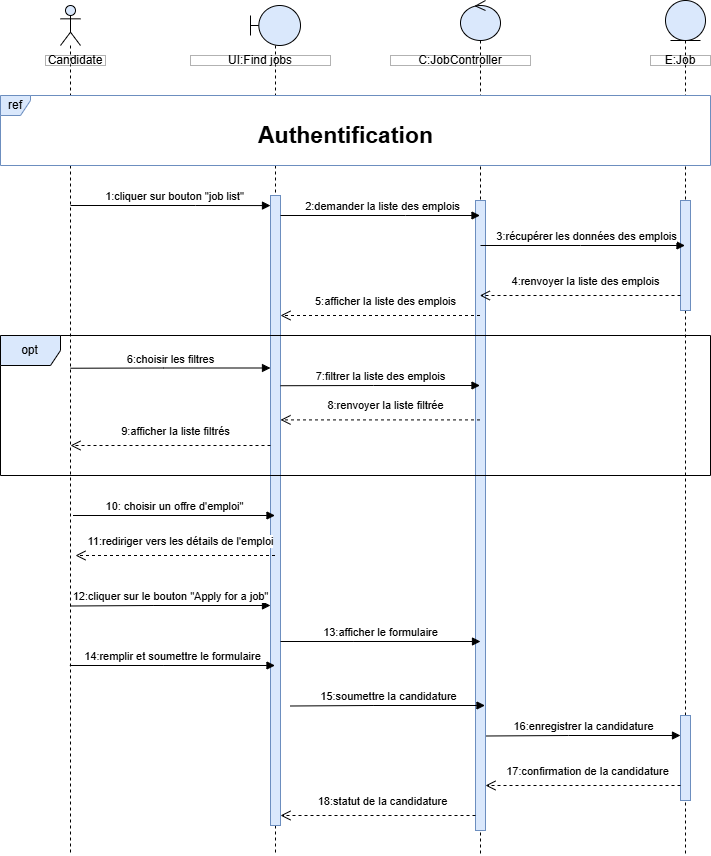

The diagram above was exported from draw.io. Its source (the exported page's mxGraphModel, read from the mxfile embedded in the PNG):
<mxGraphModel dx="1179" dy="1857" grid="1" gridSize="10" guides="1" tooltips="1" connect="1" arrows="1" fold="1" page="1" pageScale="1" pageWidth="827" pageHeight="1169" math="0" shadow="0">
  <root>
    <mxCell id="0" />
    <mxCell id="1" parent="0" />
    <mxCell id="4Z9FcWRg_2msW-gn2qg9-1" value="" style="shape=umlLifeline;perimeter=lifelinePerimeter;whiteSpace=wrap;html=1;container=1;dropTarget=0;collapsible=0;recursiveResize=0;outlineConnect=0;portConstraint=eastwest;newEdgeStyle={&quot;curved&quot;:0,&quot;rounded&quot;:0};participant=umlBoundary;fillColor=#dae8fc;strokeColor=default;" parent="1" vertex="1">
      <mxGeometry x="260" y="-1090" width="50" height="850" as="geometry" />
    </mxCell>
    <mxCell id="4Z9FcWRg_2msW-gn2qg9-2" value="" style="html=1;points=[[0,0,0,0,5],[0,1,0,0,-5],[1,0,0,0,5],[1,1,0,0,-5]];perimeter=orthogonalPerimeter;outlineConnect=0;targetShapes=umlLifeline;portConstraint=eastwest;newEdgeStyle={&quot;curved&quot;:0,&quot;rounded&quot;:0};fillColor=#dae8fc;strokeColor=#6c8ebf;" parent="4Z9FcWRg_2msW-gn2qg9-1" vertex="1">
      <mxGeometry x="20" y="190" width="10" height="630" as="geometry" />
    </mxCell>
    <mxCell id="4Z9FcWRg_2msW-gn2qg9-3" value="" style="shape=umlLifeline;perimeter=lifelinePerimeter;whiteSpace=wrap;html=1;container=1;dropTarget=0;collapsible=0;recursiveResize=0;outlineConnect=0;portConstraint=eastwest;newEdgeStyle={&quot;curved&quot;:0,&quot;rounded&quot;:0};participant=umlEntity;fillColor=#dae8fc;strokeColor=default;" parent="1" vertex="1">
      <mxGeometry x="675" y="-1095" width="40" height="855" as="geometry" />
    </mxCell>
    <mxCell id="4Z9FcWRg_2msW-gn2qg9-22" value="" style="html=1;points=[[0,0,0,0,5],[0,1,0,0,-5],[1,0,0,0,5],[1,1,0,0,-5]];perimeter=orthogonalPerimeter;outlineConnect=0;targetShapes=umlLifeline;portConstraint=eastwest;newEdgeStyle={&quot;curved&quot;:0,&quot;rounded&quot;:0};fillColor=#dae8fc;strokeColor=#6c8ebf;" parent="4Z9FcWRg_2msW-gn2qg9-3" vertex="1">
      <mxGeometry x="15" y="715" width="10" height="85" as="geometry" />
    </mxCell>
    <mxCell id="EiHWkILmPuvY47Uvh6YE-13" value="" style="html=1;points=[[0,0,0,0,5],[0,1,0,0,-5],[1,0,0,0,5],[1,1,0,0,-5]];perimeter=orthogonalPerimeter;outlineConnect=0;targetShapes=umlLifeline;portConstraint=eastwest;newEdgeStyle={&quot;curved&quot;:0,&quot;rounded&quot;:0};fillColor=#dae8fc;strokeColor=#6c8ebf;" vertex="1" parent="4Z9FcWRg_2msW-gn2qg9-3">
      <mxGeometry x="15" y="200" width="10" height="110" as="geometry" />
    </mxCell>
    <mxCell id="4Z9FcWRg_2msW-gn2qg9-4" value="" style="shape=umlLifeline;perimeter=lifelinePerimeter;whiteSpace=wrap;html=1;container=1;dropTarget=0;collapsible=0;recursiveResize=0;outlineConnect=0;portConstraint=eastwest;newEdgeStyle={&quot;curved&quot;:0,&quot;rounded&quot;:0};participant=umlControl;fillColor=#dae8fc;strokeColor=default;" parent="1" vertex="1">
      <mxGeometry x="470" y="-1095" width="40" height="855" as="geometry" />
    </mxCell>
    <mxCell id="4Z9FcWRg_2msW-gn2qg9-20" value="" style="html=1;points=[[0,0,0,0,5],[0,1,0,0,-5],[1,0,0,0,5],[1,1,0,0,-5]];perimeter=orthogonalPerimeter;outlineConnect=0;targetShapes=umlLifeline;portConstraint=eastwest;newEdgeStyle={&quot;curved&quot;:0,&quot;rounded&quot;:0};fillColor=#dae8fc;strokeColor=#6c8ebf;" parent="4Z9FcWRg_2msW-gn2qg9-4" vertex="1">
      <mxGeometry x="15" y="200" width="10" height="630" as="geometry" />
    </mxCell>
    <mxCell id="4Z9FcWRg_2msW-gn2qg9-5" value="" style="shape=umlLifeline;perimeter=lifelinePerimeter;whiteSpace=wrap;html=1;container=1;dropTarget=0;collapsible=0;recursiveResize=0;outlineConnect=0;portConstraint=eastwest;newEdgeStyle={&quot;curved&quot;:0,&quot;rounded&quot;:0};participant=umlActor;fillColor=#dae8fc;strokeColor=default;" parent="1" vertex="1">
      <mxGeometry x="70" y="-1090" width="20" height="850" as="geometry" />
    </mxCell>
    <mxCell id="4Z9FcWRg_2msW-gn2qg9-7" value="11:rediriger vers les détails de l'emploi" style="html=1;verticalAlign=bottom;endArrow=open;dashed=1;endSize=8;curved=0;rounded=0;entryX=1;entryY=0;entryDx=0;entryDy=5;entryPerimeter=0;" parent="1" source="4Z9FcWRg_2msW-gn2qg9-1" edge="1">
      <mxGeometry x="-0.0526" y="-5" relative="1" as="geometry">
        <mxPoint x="270" y="-540" as="sourcePoint" />
        <mxPoint x="85" y="-540" as="targetPoint" />
        <mxPoint as="offset" />
      </mxGeometry>
    </mxCell>
    <mxCell id="4Z9FcWRg_2msW-gn2qg9-8" value="opt" style="shape=umlFrame;whiteSpace=wrap;html=1;pointerEvents=0;fillColor=#dae8fc;strokeColor=default;" parent="1" vertex="1">
      <mxGeometry x="10" y="-760" width="710" height="140" as="geometry" />
    </mxCell>
    <mxCell id="4Z9FcWRg_2msW-gn2qg9-11" value="Candidate" style="html=1;whiteSpace=wrap;opacity=30;gradientColor=none;fillColor=default;fillStyle=auto;rounded=0;" parent="1" vertex="1">
      <mxGeometry x="55" y="-1040" width="60" height="10" as="geometry" />
    </mxCell>
    <mxCell id="4Z9FcWRg_2msW-gn2qg9-12" value="UI:Find jobs" style="html=1;whiteSpace=wrap;opacity=30;gradientColor=none;fillColor=default;fillStyle=auto;rounded=0;" parent="1" vertex="1">
      <mxGeometry x="200" y="-1040" width="140" height="10" as="geometry" />
    </mxCell>
    <mxCell id="4Z9FcWRg_2msW-gn2qg9-13" value="C:JobController" style="html=1;whiteSpace=wrap;opacity=30;gradientColor=none;fillColor=default;fillStyle=auto;rounded=0;" parent="1" vertex="1">
      <mxGeometry x="400" y="-1040" width="140" height="10" as="geometry" />
    </mxCell>
    <mxCell id="4Z9FcWRg_2msW-gn2qg9-14" value="E:Job" style="html=1;whiteSpace=wrap;opacity=30;gradientColor=none;fillColor=default;fillStyle=auto;rounded=0;" parent="1" vertex="1">
      <mxGeometry x="660" y="-1040" width="60" height="10" as="geometry" />
    </mxCell>
    <mxCell id="4Z9FcWRg_2msW-gn2qg9-16" value="1:cliquer sur bouton &quot;job list&quot;" style="html=1;verticalAlign=bottom;endArrow=block;curved=0;rounded=0;entryX=0;entryY=0.016;entryDx=0;entryDy=0;entryPerimeter=0;" parent="1" target="4Z9FcWRg_2msW-gn2qg9-2" edge="1">
      <mxGeometry x="0.0303" width="80" relative="1" as="geometry">
        <mxPoint x="80" y="-890" as="sourcePoint" />
        <mxPoint x="274.9999999999998" y="-890" as="targetPoint" />
        <Array as="points">
          <mxPoint x="205" y="-890" />
        </Array>
        <mxPoint as="offset" />
      </mxGeometry>
    </mxCell>
    <mxCell id="4Z9FcWRg_2msW-gn2qg9-17" value="ref" style="shape=umlFrame;whiteSpace=wrap;html=1;pointerEvents=0;fillColor=#dae8fc;strokeColor=#6c8ebf;width=30;height=20;swimlaneFillColor=default;" parent="1" vertex="1">
      <mxGeometry x="10" y="-1000" width="710" height="70" as="geometry" />
    </mxCell>
    <mxCell id="4Z9FcWRg_2msW-gn2qg9-18" value="6:choisir les filtres" style="html=1;verticalAlign=bottom;endArrow=block;curved=0;rounded=0;exitX=0.5;exitY=0.443;exitDx=0;exitDy=0;exitPerimeter=0;" parent="1" target="4Z9FcWRg_2msW-gn2qg9-2" edge="1">
      <mxGeometry width="80" relative="1" as="geometry">
        <mxPoint x="80" y="-727.27" as="sourcePoint" />
        <mxPoint x="270" y="-727.5" as="targetPoint" />
        <mxPoint as="offset" />
        <Array as="points">
          <mxPoint x="173.10000000000002" y="-727.5" />
        </Array>
      </mxGeometry>
    </mxCell>
    <mxCell id="4Z9FcWRg_2msW-gn2qg9-21" value="&lt;font style=&quot;font-size: 23px;&quot;&gt;Authentification&lt;/font&gt;" style="text;html=1;align=center;verticalAlign=middle;resizable=0;points=[];autosize=1;strokeColor=none;fillColor=default;gradientColor=none;rounded=0;glass=0;shadow=0;fontStyle=1" parent="1" vertex="1">
      <mxGeometry x="265" y="-980" width="180" height="40" as="geometry" />
    </mxCell>
    <mxCell id="4Z9FcWRg_2msW-gn2qg9-26" value="10: choisir un offre d'emploi&quot;" style="html=1;verticalAlign=bottom;endArrow=block;curved=0;rounded=0;" parent="1" target="4Z9FcWRg_2msW-gn2qg9-1" edge="1">
      <mxGeometry x="0.0049" width="80" relative="1" as="geometry">
        <mxPoint x="82.5" y="-580" as="sourcePoint" />
        <mxPoint x="274.5" y="-580" as="targetPoint" />
        <mxPoint as="offset" />
        <Array as="points" />
      </mxGeometry>
    </mxCell>
    <mxCell id="4Z9FcWRg_2msW-gn2qg9-27" value="12:cliquer sur le bouton &quot;Apply for a job&quot;" style="html=1;verticalAlign=bottom;endArrow=block;curved=0;rounded=0;" parent="1" edge="1">
      <mxGeometry width="80" relative="1" as="geometry">
        <mxPoint x="80" y="-489.5" as="sourcePoint" />
        <mxPoint x="279.9999999999998" y="-490" as="targetPoint" />
        <mxPoint as="offset" />
        <Array as="points">
          <mxPoint x="162.60000000000002" y="-490" />
        </Array>
      </mxGeometry>
    </mxCell>
    <mxCell id="4Z9FcWRg_2msW-gn2qg9-31" value="9:afficher la liste filtrés" style="html=1;verticalAlign=bottom;endArrow=open;dashed=1;endSize=8;curved=0;rounded=0;" parent="1" edge="1" source="4Z9FcWRg_2msW-gn2qg9-2">
      <mxGeometry x="-0.0526" y="-5" relative="1" as="geometry">
        <mxPoint x="270.5" y="-650" as="sourcePoint" />
        <mxPoint x="80" y="-650" as="targetPoint" />
        <mxPoint as="offset" />
      </mxGeometry>
    </mxCell>
    <mxCell id="EiHWkILmPuvY47Uvh6YE-1" value="2:demander la liste des emplois" style="html=1;verticalAlign=bottom;endArrow=block;curved=0;rounded=0;" edge="1" parent="1" target="4Z9FcWRg_2msW-gn2qg9-4">
      <mxGeometry x="0.0303" width="80" relative="1" as="geometry">
        <mxPoint x="290" y="-880" as="sourcePoint" />
        <mxPoint x="475" y="-880" as="targetPoint" />
        <Array as="points">
          <mxPoint x="415" y="-880" />
        </Array>
        <mxPoint as="offset" />
      </mxGeometry>
    </mxCell>
    <mxCell id="EiHWkILmPuvY47Uvh6YE-2" value="3:récupérer les données des emplois" style="html=1;verticalAlign=bottom;endArrow=block;curved=0;rounded=0;" edge="1" parent="1">
      <mxGeometry x="0.0303" width="80" relative="1" as="geometry">
        <mxPoint x="490" y="-850" as="sourcePoint" />
        <mxPoint x="694.5" y="-850" as="targetPoint" />
        <Array as="points">
          <mxPoint x="590" y="-850" />
        </Array>
        <mxPoint as="offset" />
      </mxGeometry>
    </mxCell>
    <mxCell id="EiHWkILmPuvY47Uvh6YE-3" value="4:renvoyer la liste des emplois&lt;span style=&quot;color: rgba(0, 0, 0, 0); font-family: monospace; font-size: 0px; text-align: start; background-color: rgb(251, 251, 251);&quot;&gt;%3CmxGraphModel%3E%3Croot%3E%3CmxCell%20id%3D%220%22%2F%3E%3CmxCell%20id%3D%221%22%20parent%3D%220%22%2F%3E%3CmxCell%20id%3D%222%22%20value%3D%224%3Aafficher%20les%20donn%C3%A9es%20filtr%C3%A9s%22%20style%3D%22html%3D1%3BverticalAlign%3Dbottom%3BendArrow%3Dopen%3Bdashed%3D1%3BendSize%3D8%3Bcurved%3D0%3Brounded%3D0%3B%22%20edge%3D%221%22%20parent%3D%221%22%3E%3CmxGeometry%20x%3D%22-0.0526%22%20y%3D%22-5%22%20relative%3D%221%22%20as%3D%22geometry%22%3E%3CmxPoint%20x%3D%22270%22%20y%3D%22-788%22%20as%3D%22sourcePoint%22%2F%3E%3CmxPoint%20x%3D%2279.5%22%20y%3D%22-788%22%20as%3D%22targetPoint%22%2F%3E%3CmxPoint%20as%3D%22offset%22%2F%3E%3C%2FmxGeometry%3E%3C%2FmxCell%3E%3C%2Froot%3E%3C%2FmxGraphModel%3E&lt;/span&gt;" style="html=1;verticalAlign=bottom;endArrow=open;dashed=1;endSize=8;curved=0;rounded=0;" edge="1" parent="1" target="4Z9FcWRg_2msW-gn2qg9-4">
      <mxGeometry x="-0.0526" y="-5" relative="1" as="geometry">
        <mxPoint x="690" y="-800" as="sourcePoint" />
        <mxPoint x="519.3235294117646" y="-800" as="targetPoint" />
        <mxPoint as="offset" />
      </mxGeometry>
    </mxCell>
    <mxCell id="EiHWkILmPuvY47Uvh6YE-4" value="5:afficher la liste des emplois" style="html=1;verticalAlign=bottom;endArrow=open;dashed=1;endSize=8;curved=0;rounded=0;" edge="1" parent="1" source="4Z9FcWRg_2msW-gn2qg9-4">
      <mxGeometry x="-0.0526" y="-5" relative="1" as="geometry">
        <mxPoint x="480.5" y="-780" as="sourcePoint" />
        <mxPoint x="290" y="-780" as="targetPoint" />
        <mxPoint as="offset" />
      </mxGeometry>
    </mxCell>
    <mxCell id="EiHWkILmPuvY47Uvh6YE-5" value="7:filtrer la liste des emplois" style="html=1;verticalAlign=bottom;endArrow=block;curved=0;rounded=0;exitX=0.5;exitY=0.443;exitDx=0;exitDy=0;exitPerimeter=0;" edge="1" parent="1" target="4Z9FcWRg_2msW-gn2qg9-4">
      <mxGeometry width="80" relative="1" as="geometry">
        <mxPoint x="290" y="-709.77" as="sourcePoint" />
        <mxPoint x="470" y="-710" as="targetPoint" />
        <mxPoint as="offset" />
        <Array as="points">
          <mxPoint x="383.1" y="-710" />
        </Array>
      </mxGeometry>
    </mxCell>
    <mxCell id="EiHWkILmPuvY47Uvh6YE-6" value="8:renvoyer la liste filtrée" style="html=1;verticalAlign=bottom;endArrow=open;dashed=1;endSize=8;curved=0;rounded=0;" edge="1" parent="1" source="4Z9FcWRg_2msW-gn2qg9-4">
      <mxGeometry x="-0.0526" y="-5" relative="1" as="geometry">
        <mxPoint x="480.5" y="-675.59" as="sourcePoint" />
        <mxPoint x="290" y="-675.59" as="targetPoint" />
        <mxPoint as="offset" />
      </mxGeometry>
    </mxCell>
    <mxCell id="EiHWkILmPuvY47Uvh6YE-7" value="13:afficher le formulaire" style="html=1;verticalAlign=bottom;endArrow=block;curved=0;rounded=0;" edge="1" parent="1">
      <mxGeometry width="80" relative="1" as="geometry">
        <mxPoint x="290" y="-454" as="sourcePoint" />
        <mxPoint x="490" y="-454" as="targetPoint" />
        <mxPoint as="offset" />
        <Array as="points">
          <mxPoint x="362.6" y="-454" />
        </Array>
      </mxGeometry>
    </mxCell>
    <mxCell id="EiHWkILmPuvY47Uvh6YE-8" value="15:soumettre la candidature" style="html=1;verticalAlign=bottom;endArrow=block;curved=0;rounded=0;" edge="1" parent="1">
      <mxGeometry width="80" relative="1" as="geometry">
        <mxPoint x="300" y="-389.5" as="sourcePoint" />
        <mxPoint x="494.5" y="-390" as="targetPoint" />
        <mxPoint as="offset" />
        <Array as="points">
          <mxPoint x="382.6" y="-390" />
        </Array>
      </mxGeometry>
    </mxCell>
    <mxCell id="EiHWkILmPuvY47Uvh6YE-9" value="17:confirmation de la candidature" style="html=1;verticalAlign=bottom;endArrow=open;dashed=1;endSize=8;curved=0;rounded=0;exitX=0;exitY=1;exitDx=0;exitDy=-5;exitPerimeter=0;entryX=1;entryY=1;entryDx=0;entryDy=-5;entryPerimeter=0;" edge="1" parent="1">
      <mxGeometry x="-0.0526" y="-5" relative="1" as="geometry">
        <mxPoint x="690" y="-310.00000000000006" as="sourcePoint" />
        <mxPoint x="495" y="-310.00000000000006" as="targetPoint" />
        <mxPoint as="offset" />
      </mxGeometry>
    </mxCell>
    <mxCell id="EiHWkILmPuvY47Uvh6YE-10" value="14:remplir et soumettre le formulaire" style="html=1;verticalAlign=bottom;endArrow=block;curved=0;rounded=0;" edge="1" parent="1">
      <mxGeometry width="80" relative="1" as="geometry">
        <mxPoint x="79.32352941176464" y="-430" as="sourcePoint" />
        <mxPoint x="284.5" y="-430" as="targetPoint" />
        <mxPoint as="offset" />
        <Array as="points">
          <mxPoint x="172.60000000000002" y="-430" />
        </Array>
      </mxGeometry>
    </mxCell>
    <mxCell id="EiHWkILmPuvY47Uvh6YE-11" value="16:enregistrer la candidature" style="html=1;verticalAlign=bottom;endArrow=block;curved=0;rounded=0;" edge="1" parent="1">
      <mxGeometry width="80" relative="1" as="geometry">
        <mxPoint x="495.5" y="-359.5" as="sourcePoint" />
        <mxPoint x="690" y="-360" as="targetPoint" />
        <mxPoint as="offset" />
        <Array as="points">
          <mxPoint x="578.1" y="-360" />
        </Array>
      </mxGeometry>
    </mxCell>
    <mxCell id="EiHWkILmPuvY47Uvh6YE-12" value="18:statut de la candidature" style="html=1;verticalAlign=bottom;endArrow=open;dashed=1;endSize=8;curved=0;rounded=0;exitX=0;exitY=1;exitDx=0;exitDy=-5;exitPerimeter=0;entryX=1;entryY=1;entryDx=0;entryDy=-5;entryPerimeter=0;" edge="1" parent="1">
      <mxGeometry x="-0.0526" y="-5" relative="1" as="geometry">
        <mxPoint x="485" y="-280.00000000000006" as="sourcePoint" />
        <mxPoint x="290" y="-280.00000000000006" as="targetPoint" />
        <mxPoint as="offset" />
      </mxGeometry>
    </mxCell>
  </root>
</mxGraphModel>